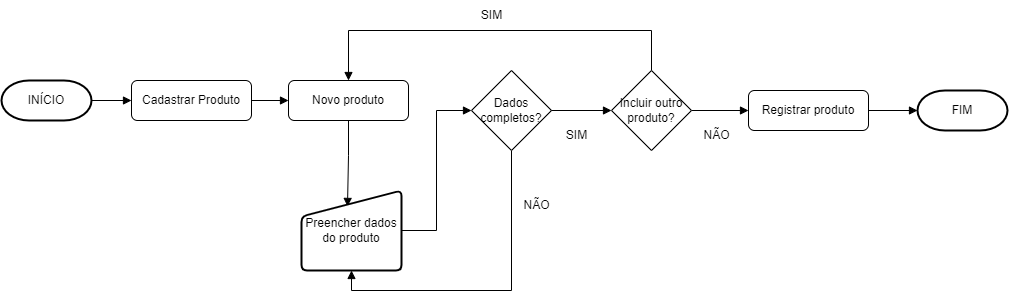

The diagram above was exported from draw.io. Its source (the exported page's mxGraphModel, read from the mxfile embedded in the PNG):
<mxGraphModel dx="1783" dy="274" grid="1" gridSize="10" guides="1" tooltips="1" connect="1" arrows="1" fold="1" page="1" pageScale="1" pageWidth="1169" pageHeight="827" math="0" shadow="0">
  <root>
    <mxCell id="0" />
    <mxCell id="1" parent="0" />
    <mxCell id="VfdX-cCeP5PS5veQcd-i-127" style="edgeStyle=orthogonalEdgeStyle;rounded=0;orthogonalLoop=1;jettySize=auto;html=1;endArrow=block;endFill=1;" edge="1" parent="1" source="VfdX-cCeP5PS5veQcd-i-128" target="VfdX-cCeP5PS5veQcd-i-130">
      <mxGeometry relative="1" as="geometry" />
    </mxCell>
    <mxCell id="VfdX-cCeP5PS5veQcd-i-128" value="INÍCIO" style="strokeWidth=2;html=1;shape=mxgraph.flowchart.terminator;whiteSpace=wrap;" vertex="1" parent="1">
      <mxGeometry x="60" y="980" width="90" height="40" as="geometry" />
    </mxCell>
    <mxCell id="VfdX-cCeP5PS5veQcd-i-129" style="edgeStyle=orthogonalEdgeStyle;rounded=0;orthogonalLoop=1;jettySize=auto;html=1;endArrow=block;endFill=1;" edge="1" parent="1" source="VfdX-cCeP5PS5veQcd-i-130" target="VfdX-cCeP5PS5veQcd-i-132">
      <mxGeometry relative="1" as="geometry" />
    </mxCell>
    <mxCell id="VfdX-cCeP5PS5veQcd-i-130" value="Cadastrar Produto" style="rounded=1;whiteSpace=wrap;html=1;" vertex="1" parent="1">
      <mxGeometry x="190" y="980" width="120" height="40" as="geometry" />
    </mxCell>
    <mxCell id="VfdX-cCeP5PS5veQcd-i-131" style="edgeStyle=orthogonalEdgeStyle;rounded=0;orthogonalLoop=1;jettySize=auto;html=1;entryX=0.46;entryY=0.199;entryDx=0;entryDy=0;entryPerimeter=0;endArrow=block;endFill=1;" edge="1" parent="1" source="VfdX-cCeP5PS5veQcd-i-132" target="VfdX-cCeP5PS5veQcd-i-134">
      <mxGeometry relative="1" as="geometry" />
    </mxCell>
    <mxCell id="VfdX-cCeP5PS5veQcd-i-132" value="Novo produto" style="rounded=1;whiteSpace=wrap;html=1;" vertex="1" parent="1">
      <mxGeometry x="347" y="980" width="120" height="40" as="geometry" />
    </mxCell>
    <mxCell id="VfdX-cCeP5PS5veQcd-i-133" style="edgeStyle=orthogonalEdgeStyle;rounded=0;orthogonalLoop=1;jettySize=auto;html=1;entryX=0;entryY=0.5;entryDx=0;entryDy=0;endArrow=block;endFill=1;" edge="1" parent="1" source="VfdX-cCeP5PS5veQcd-i-134" target="VfdX-cCeP5PS5veQcd-i-137">
      <mxGeometry relative="1" as="geometry" />
    </mxCell>
    <mxCell id="VfdX-cCeP5PS5veQcd-i-134" value="Preencher dados do produto" style="html=1;strokeWidth=2;shape=manualInput;whiteSpace=wrap;rounded=1;size=26;arcSize=11;" vertex="1" parent="1">
      <mxGeometry x="360" y="1090" width="100" height="80" as="geometry" />
    </mxCell>
    <mxCell id="VfdX-cCeP5PS5veQcd-i-135" style="edgeStyle=orthogonalEdgeStyle;rounded=0;orthogonalLoop=1;jettySize=auto;html=1;entryX=0.5;entryY=1;entryDx=0;entryDy=0;endArrow=block;endFill=1;" edge="1" parent="1" source="VfdX-cCeP5PS5veQcd-i-137" target="VfdX-cCeP5PS5veQcd-i-134">
      <mxGeometry relative="1" as="geometry">
        <Array as="points">
          <mxPoint x="570" y="1190" />
          <mxPoint x="410" y="1190" />
        </Array>
      </mxGeometry>
    </mxCell>
    <mxCell id="VfdX-cCeP5PS5veQcd-i-136" style="edgeStyle=orthogonalEdgeStyle;rounded=0;orthogonalLoop=1;jettySize=auto;html=1;entryX=0;entryY=0.5;entryDx=0;entryDy=0;endArrow=block;endFill=1;" edge="1" parent="1" source="VfdX-cCeP5PS5veQcd-i-137" target="VfdX-cCeP5PS5veQcd-i-141">
      <mxGeometry relative="1" as="geometry" />
    </mxCell>
    <mxCell id="VfdX-cCeP5PS5veQcd-i-137" value="Dados completos?" style="rhombus;whiteSpace=wrap;html=1;" vertex="1" parent="1">
      <mxGeometry x="530" y="970" width="80" height="80" as="geometry" />
    </mxCell>
    <mxCell id="VfdX-cCeP5PS5veQcd-i-138" value="NÃO" style="text;html=1;align=center;verticalAlign=middle;resizable=0;points=[];autosize=1;strokeColor=none;fillColor=none;" vertex="1" parent="1">
      <mxGeometry x="570" y="1090" width="50" height="30" as="geometry" />
    </mxCell>
    <mxCell id="VfdX-cCeP5PS5veQcd-i-139" style="edgeStyle=orthogonalEdgeStyle;rounded=0;orthogonalLoop=1;jettySize=auto;html=1;entryX=0.5;entryY=0;entryDx=0;entryDy=0;endArrow=block;endFill=1;" edge="1" parent="1" source="VfdX-cCeP5PS5veQcd-i-141" target="VfdX-cCeP5PS5veQcd-i-132">
      <mxGeometry relative="1" as="geometry">
        <Array as="points">
          <mxPoint x="710" y="930" />
          <mxPoint x="407" y="930" />
        </Array>
      </mxGeometry>
    </mxCell>
    <mxCell id="VfdX-cCeP5PS5veQcd-i-140" style="edgeStyle=orthogonalEdgeStyle;rounded=0;orthogonalLoop=1;jettySize=auto;html=1;entryX=0;entryY=0.5;entryDx=0;entryDy=0;endArrow=block;endFill=1;" edge="1" parent="1" source="VfdX-cCeP5PS5veQcd-i-141" target="VfdX-cCeP5PS5veQcd-i-147">
      <mxGeometry relative="1" as="geometry" />
    </mxCell>
    <mxCell id="VfdX-cCeP5PS5veQcd-i-141" value="Incluir outro produto?" style="rhombus;whiteSpace=wrap;html=1;" vertex="1" parent="1">
      <mxGeometry x="670" y="970" width="80" height="80" as="geometry" />
    </mxCell>
    <mxCell id="VfdX-cCeP5PS5veQcd-i-142" value="SIM" style="text;html=1;align=center;verticalAlign=middle;resizable=0;points=[];autosize=1;strokeColor=none;fillColor=none;" vertex="1" parent="1">
      <mxGeometry x="530" y="900" width="40" height="30" as="geometry" />
    </mxCell>
    <mxCell id="VfdX-cCeP5PS5veQcd-i-143" value="SIM" style="text;html=1;align=center;verticalAlign=middle;resizable=0;points=[];autosize=1;strokeColor=none;fillColor=none;" vertex="1" parent="1">
      <mxGeometry x="615" y="1020" width="40" height="30" as="geometry" />
    </mxCell>
    <mxCell id="VfdX-cCeP5PS5veQcd-i-144" value="FIM" style="strokeWidth=2;html=1;shape=mxgraph.flowchart.terminator;whiteSpace=wrap;" vertex="1" parent="1">
      <mxGeometry x="976" y="990" width="90" height="40" as="geometry" />
    </mxCell>
    <mxCell id="VfdX-cCeP5PS5veQcd-i-145" value="NÃO" style="text;html=1;align=center;verticalAlign=middle;resizable=0;points=[];autosize=1;strokeColor=none;fillColor=none;" vertex="1" parent="1">
      <mxGeometry x="750" y="1020" width="50" height="30" as="geometry" />
    </mxCell>
    <mxCell id="VfdX-cCeP5PS5veQcd-i-146" style="edgeStyle=orthogonalEdgeStyle;rounded=0;orthogonalLoop=1;jettySize=auto;html=1;entryX=0;entryY=0.5;entryDx=0;entryDy=0;entryPerimeter=0;endArrow=block;endFill=1;" edge="1" parent="1" source="VfdX-cCeP5PS5veQcd-i-147" target="VfdX-cCeP5PS5veQcd-i-144">
      <mxGeometry relative="1" as="geometry" />
    </mxCell>
    <mxCell id="VfdX-cCeP5PS5veQcd-i-147" value="Registrar produto" style="rounded=1;whiteSpace=wrap;html=1;" vertex="1" parent="1">
      <mxGeometry x="807" y="990" width="120" height="40" as="geometry" />
    </mxCell>
  </root>
</mxGraphModel>